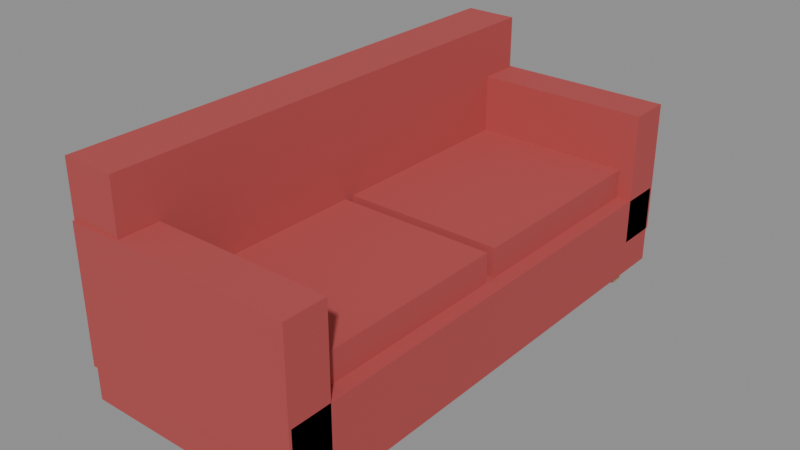 # Source: SM_Prop_Sofa.blend  (saved by Blender 5.3.31; exported with 4.5.12 LTS)
import bpy
from mathutils import Matrix  # noqa: F401  (used for matrix-valued properties, if any)

bpy.ops.wm.read_factory_settings(use_empty=True)
scene = bpy.context.scene
scene.name = 'Scene'

# ---- materials (node trees are filled in below, after node groups)
mat_wood = bpy.data.materials.new('Wood')
mat_wood.diffuse_color = (0.42, 0.28, 0.16, 1.0)
mat_woodlight = bpy.data.materials.new('WoodLight')
mat_woodlight.diffuse_color = (0.7, 0.55, 0.38, 1.0)
mat_metal = bpy.data.materials.new('Metal')
mat_metal.diffuse_color = (0.55, 0.56, 0.58, 1.0)
mat_metaldark = bpy.data.materials.new('MetalDark')
mat_metaldark.diffuse_color = (0.08, 0.08, 0.09, 1.0)
mat_plastic = bpy.data.materials.new('Plastic')
mat_plastic.diffuse_color = (0.06, 0.06, 0.07, 1.0)
mat_plasticwhite = bpy.data.materials.new('PlasticWhite')
mat_plasticwhite.diffuse_color = (0.85, 0.86, 0.87, 1.0)
mat_fabric = bpy.data.materials.new('Fabric')
mat_fabric.diffuse_color = (0.12, 0.18, 0.32, 1.0)
mat_fabricred = bpy.data.materials.new('FabricRed')
mat_fabricred.diffuse_color = (0.45, 0.07, 0.07, 1.0)
mat_concrete = bpy.data.materials.new('Concrete')
mat_concrete.diffuse_color = (0.55, 0.54, 0.52, 1.0)
mat_screen = bpy.data.materials.new('Screen')
mat_screen.diffuse_color = (0.02, 0.05, 0.12, 1.0)
mat_screenon = bpy.data.materials.new('ScreenOn')
mat_screenon.diffuse_color = (0.15, 0.45, 0.95, 1.0)
mat_glass = bpy.data.materials.new('Glass')
mat_glass.diffuse_color = (0.6, 0.75, 0.8, 1.0)
mat_leaf = bpy.data.materials.new('Leaf')
mat_leaf.diffuse_color = (0.12, 0.32, 0.1, 1.0)
mat_soil = bpy.data.materials.new('Soil')
mat_soil.diffuse_color = (0.18, 0.12, 0.08, 1.0)
mat_paintred = bpy.data.materials.new('PaintRed')
mat_paintred.diffuse_color = (0.75, 0.05, 0.04, 1.0)
mat_paintblue = bpy.data.materials.new('PaintBlue')
mat_paintblue.diffuse_color = (0.05, 0.2, 0.55, 1.0)
mat_paintyellow = bpy.data.materials.new('PaintYellow')
mat_paintyellow.diffuse_color = (0.95, 0.75, 0.1, 1.0)
mat_paintgreen = bpy.data.materials.new('PaintGreen')
mat_paintgreen.diffuse_color = (0.1, 0.35, 0.2, 1.0)
mat_paintorange = bpy.data.materials.new('PaintOrange')
mat_paintorange.diffuse_color = (1.0, 0.45, 0.08, 1.0)
mat_rubber = bpy.data.materials.new('Rubber')
mat_rubber.diffuse_color = (0.02, 0.02, 0.02, 1.0)
mat_paper = bpy.data.materials.new('Paper')
mat_paper.diffuse_color = (0.9, 0.88, 0.82, 1.0)
mat_ntnublue = bpy.data.materials.new('NTNUBlue')
mat_ntnublue.diffuse_color = (0.0, 0.25, 0.55, 1.0)

# ---- material node trees
mat_wood.use_nodes = True; mat_wood.node_tree.nodes.clear()
_N = mat_wood.node_tree.nodes; _L = mat_wood.node_tree.links
n0 = _N.new('ShaderNodeBsdfPrincipled'); n0.name = 'Principled BSDF'; n0.location = (-200, 100)
n0.inputs[0].default_value = (0.42, 0.28, 0.16, 1.0)
n0.inputs[2].default_value = 0.55
n0.inputs[10].default_value = 0.005
n1 = _N.new('ShaderNodeOutputMaterial'); n1.name = 'Material Output'; n1.location = (200, 100)
_L.new(n0.outputs[0], n1.inputs[0])
n1.is_active_output = True
mat_woodlight.use_nodes = True; mat_woodlight.node_tree.nodes.clear()
_N = mat_woodlight.node_tree.nodes; _L = mat_woodlight.node_tree.links
n0 = _N.new('ShaderNodeBsdfPrincipled'); n0.name = 'Principled BSDF'; n0.location = (-200, 100)
n0.inputs[0].default_value = (0.7, 0.55, 0.38, 1.0)
n0.inputs[2].default_value = 0.55
n0.inputs[10].default_value = 0.005
n1 = _N.new('ShaderNodeOutputMaterial'); n1.name = 'Material Output'; n1.location = (200, 100)
_L.new(n0.outputs[0], n1.inputs[0])
n1.is_active_output = True
mat_metal.use_nodes = True; mat_metal.node_tree.nodes.clear()
_N = mat_metal.node_tree.nodes; _L = mat_metal.node_tree.links
n0 = _N.new('ShaderNodeBsdfPrincipled'); n0.name = 'Principled BSDF'; n0.location = (-200, 100)
n0.inputs[0].default_value = (0.55, 0.56, 0.58, 1.0)
n0.inputs[1].default_value = 0.9
n0.inputs[2].default_value = 0.35
n0.inputs[10].default_value = 0.005
n1 = _N.new('ShaderNodeOutputMaterial'); n1.name = 'Material Output'; n1.location = (200, 100)
_L.new(n0.outputs[0], n1.inputs[0])
n1.is_active_output = True
mat_metaldark.use_nodes = True; mat_metaldark.node_tree.nodes.clear()
_N = mat_metaldark.node_tree.nodes; _L = mat_metaldark.node_tree.links
n0 = _N.new('ShaderNodeBsdfPrincipled'); n0.name = 'Principled BSDF'; n0.location = (-200, 100)
n0.inputs[0].default_value = (0.08, 0.08, 0.09, 1.0)
n0.inputs[1].default_value = 0.7
n0.inputs[10].default_value = 0.005
n1 = _N.new('ShaderNodeOutputMaterial'); n1.name = 'Material Output'; n1.location = (200, 100)
_L.new(n0.outputs[0], n1.inputs[0])
n1.is_active_output = True
mat_plastic.use_nodes = True; mat_plastic.node_tree.nodes.clear()
_N = mat_plastic.node_tree.nodes; _L = mat_plastic.node_tree.links
n0 = _N.new('ShaderNodeBsdfPrincipled'); n0.name = 'Principled BSDF'; n0.location = (-200, 100)
n0.inputs[0].default_value = (0.06, 0.06, 0.07, 1.0)
n0.inputs[2].default_value = 0.6
n0.inputs[10].default_value = 0.005
n1 = _N.new('ShaderNodeOutputMaterial'); n1.name = 'Material Output'; n1.location = (200, 100)
_L.new(n0.outputs[0], n1.inputs[0])
n1.is_active_output = True
mat_plasticwhite.use_nodes = True; mat_plasticwhite.node_tree.nodes.clear()
_N = mat_plasticwhite.node_tree.nodes; _L = mat_plasticwhite.node_tree.links
n0 = _N.new('ShaderNodeBsdfPrincipled'); n0.name = 'Principled BSDF'; n0.location = (-200, 100)
n0.inputs[0].default_value = (0.85, 0.86, 0.87, 1.0)
n0.inputs[10].default_value = 0.005
n1 = _N.new('ShaderNodeOutputMaterial'); n1.name = 'Material Output'; n1.location = (200, 100)
_L.new(n0.outputs[0], n1.inputs[0])
n1.is_active_output = True
mat_fabric.use_nodes = True; mat_fabric.node_tree.nodes.clear()
_N = mat_fabric.node_tree.nodes; _L = mat_fabric.node_tree.links
n0 = _N.new('ShaderNodeBsdfPrincipled'); n0.name = 'Principled BSDF'; n0.location = (-200, 100)
n0.inputs[0].default_value = (0.12, 0.18, 0.32, 1.0)
n0.inputs[2].default_value = 0.95
n0.inputs[10].default_value = 0.005
n1 = _N.new('ShaderNodeOutputMaterial'); n1.name = 'Material Output'; n1.location = (200, 100)
_L.new(n0.outputs[0], n1.inputs[0])
n1.is_active_output = True
mat_fabricred.use_nodes = True; mat_fabricred.node_tree.nodes.clear()
_N = mat_fabricred.node_tree.nodes; _L = mat_fabricred.node_tree.links
n0 = _N.new('ShaderNodeBsdfPrincipled'); n0.name = 'Principled BSDF'; n0.location = (-200, 100)
n0.inputs[0].default_value = (0.45, 0.07, 0.07, 1.0)
n0.inputs[2].default_value = 0.95
n0.inputs[10].default_value = 0.005
n1 = _N.new('ShaderNodeOutputMaterial'); n1.name = 'Material Output'; n1.location = (200, 100)
_L.new(n0.outputs[0], n1.inputs[0])
n1.is_active_output = True
mat_concrete.use_nodes = True; mat_concrete.node_tree.nodes.clear()
_N = mat_concrete.node_tree.nodes; _L = mat_concrete.node_tree.links
n0 = _N.new('ShaderNodeBsdfPrincipled'); n0.name = 'Principled BSDF'; n0.location = (-200, 100)
n0.inputs[0].default_value = (0.55, 0.54, 0.52, 1.0)
n0.inputs[2].default_value = 0.9
n0.inputs[10].default_value = 0.005
n1 = _N.new('ShaderNodeOutputMaterial'); n1.name = 'Material Output'; n1.location = (200, 100)
_L.new(n0.outputs[0], n1.inputs[0])
n1.is_active_output = True
mat_screen.use_nodes = True; mat_screen.node_tree.nodes.clear()
_N = mat_screen.node_tree.nodes; _L = mat_screen.node_tree.links
n0 = _N.new('ShaderNodeBsdfPrincipled'); n0.name = 'Principled BSDF'; n0.location = (-200, 100)
n0.inputs[0].default_value = (0.02, 0.05, 0.12, 1.0)
n0.inputs[1].default_value = 0.2
n0.inputs[2].default_value = 0.1
n0.inputs[10].default_value = 0.005
n1 = _N.new('ShaderNodeOutputMaterial'); n1.name = 'Material Output'; n1.location = (200, 100)
_L.new(n0.outputs[0], n1.inputs[0])
n1.is_active_output = True
mat_screenon.use_nodes = True; mat_screenon.node_tree.nodes.clear()
_N = mat_screenon.node_tree.nodes; _L = mat_screenon.node_tree.links
n0 = _N.new('ShaderNodeBsdfPrincipled'); n0.name = 'Principled BSDF'; n0.location = (-200, 100)
n0.inputs[0].default_value = (0.15, 0.45, 0.95, 1.0)
n0.inputs[2].default_value = 0.2
n0.inputs[10].default_value = 0.005
n1 = _N.new('ShaderNodeOutputMaterial'); n1.name = 'Material Output'; n1.location = (200, 100)
_L.new(n0.outputs[0], n1.inputs[0])
n1.is_active_output = True
mat_glass.use_nodes = True; mat_glass.node_tree.nodes.clear()
_N = mat_glass.node_tree.nodes; _L = mat_glass.node_tree.links
n0 = _N.new('ShaderNodeBsdfPrincipled'); n0.name = 'Principled BSDF'; n0.location = (-200, 100)
n0.inputs[0].default_value = (0.6, 0.75, 0.8, 1.0)
n0.inputs[1].default_value = 0.3
n0.inputs[2].default_value = 0.05
n0.inputs[10].default_value = 0.005
n1 = _N.new('ShaderNodeOutputMaterial'); n1.name = 'Material Output'; n1.location = (200, 100)
_L.new(n0.outputs[0], n1.inputs[0])
n1.is_active_output = True
mat_leaf.use_nodes = True; mat_leaf.node_tree.nodes.clear()
_N = mat_leaf.node_tree.nodes; _L = mat_leaf.node_tree.links
n0 = _N.new('ShaderNodeBsdfPrincipled'); n0.name = 'Principled BSDF'; n0.location = (-200, 100)
n0.inputs[0].default_value = (0.12, 0.32, 0.1, 1.0)
n0.inputs[2].default_value = 0.7
n0.inputs[10].default_value = 0.005
n1 = _N.new('ShaderNodeOutputMaterial'); n1.name = 'Material Output'; n1.location = (200, 100)
_L.new(n0.outputs[0], n1.inputs[0])
n1.is_active_output = True
mat_soil.use_nodes = True; mat_soil.node_tree.nodes.clear()
_N = mat_soil.node_tree.nodes; _L = mat_soil.node_tree.links
n0 = _N.new('ShaderNodeBsdfPrincipled'); n0.name = 'Principled BSDF'; n0.location = (-200, 100)
n0.inputs[0].default_value = (0.18, 0.12, 0.08, 1.0)
n0.inputs[2].default_value = 1.0
n0.inputs[10].default_value = 0.005
n1 = _N.new('ShaderNodeOutputMaterial'); n1.name = 'Material Output'; n1.location = (200, 100)
_L.new(n0.outputs[0], n1.inputs[0])
n1.is_active_output = True
mat_paintred.use_nodes = True; mat_paintred.node_tree.nodes.clear()
_N = mat_paintred.node_tree.nodes; _L = mat_paintred.node_tree.links
n0 = _N.new('ShaderNodeBsdfPrincipled'); n0.name = 'Principled BSDF'; n0.location = (-200, 100)
n0.inputs[0].default_value = (0.75, 0.05, 0.04, 1.0)
n0.inputs[2].default_value = 0.4
n0.inputs[10].default_value = 0.005
n1 = _N.new('ShaderNodeOutputMaterial'); n1.name = 'Material Output'; n1.location = (200, 100)
_L.new(n0.outputs[0], n1.inputs[0])
n1.is_active_output = True
mat_paintblue.use_nodes = True; mat_paintblue.node_tree.nodes.clear()
_N = mat_paintblue.node_tree.nodes; _L = mat_paintblue.node_tree.links
n0 = _N.new('ShaderNodeBsdfPrincipled'); n0.name = 'Principled BSDF'; n0.location = (-200, 100)
n0.inputs[0].default_value = (0.05, 0.2, 0.55, 1.0)
n0.inputs[2].default_value = 0.4
n0.inputs[10].default_value = 0.005
n1 = _N.new('ShaderNodeOutputMaterial'); n1.name = 'Material Output'; n1.location = (200, 100)
_L.new(n0.outputs[0], n1.inputs[0])
n1.is_active_output = True
mat_paintyellow.use_nodes = True; mat_paintyellow.node_tree.nodes.clear()
_N = mat_paintyellow.node_tree.nodes; _L = mat_paintyellow.node_tree.links
n0 = _N.new('ShaderNodeBsdfPrincipled'); n0.name = 'Principled BSDF'; n0.location = (-200, 100)
n0.inputs[0].default_value = (0.95, 0.75, 0.1, 1.0)
n0.inputs[2].default_value = 0.45
n0.inputs[10].default_value = 0.005
n1 = _N.new('ShaderNodeOutputMaterial'); n1.name = 'Material Output'; n1.location = (200, 100)
_L.new(n0.outputs[0], n1.inputs[0])
n1.is_active_output = True
mat_paintgreen.use_nodes = True; mat_paintgreen.node_tree.nodes.clear()
_N = mat_paintgreen.node_tree.nodes; _L = mat_paintgreen.node_tree.links
n0 = _N.new('ShaderNodeBsdfPrincipled'); n0.name = 'Principled BSDF'; n0.location = (-200, 100)
n0.inputs[0].default_value = (0.1, 0.35, 0.2, 1.0)
n0.inputs[2].default_value = 0.45
n0.inputs[10].default_value = 0.005
n1 = _N.new('ShaderNodeOutputMaterial'); n1.name = 'Material Output'; n1.location = (200, 100)
_L.new(n0.outputs[0], n1.inputs[0])
n1.is_active_output = True
mat_paintorange.use_nodes = True; mat_paintorange.node_tree.nodes.clear()
_N = mat_paintorange.node_tree.nodes; _L = mat_paintorange.node_tree.links
n0 = _N.new('ShaderNodeBsdfPrincipled'); n0.name = 'Principled BSDF'; n0.location = (-200, 100)
n0.inputs[0].default_value = (1.0, 0.45, 0.08, 1.0)
n0.inputs[2].default_value = 0.45
n0.inputs[10].default_value = 0.005
n1 = _N.new('ShaderNodeOutputMaterial'); n1.name = 'Material Output'; n1.location = (200, 100)
_L.new(n0.outputs[0], n1.inputs[0])
n1.is_active_output = True
mat_rubber.use_nodes = True; mat_rubber.node_tree.nodes.clear()
_N = mat_rubber.node_tree.nodes; _L = mat_rubber.node_tree.links
n0 = _N.new('ShaderNodeBsdfPrincipled'); n0.name = 'Principled BSDF'; n0.location = (-200, 100)
n0.inputs[0].default_value = (0.02, 0.02, 0.02, 1.0)
n0.inputs[2].default_value = 0.95
n0.inputs[10].default_value = 0.005
n1 = _N.new('ShaderNodeOutputMaterial'); n1.name = 'Material Output'; n1.location = (200, 100)
_L.new(n0.outputs[0], n1.inputs[0])
n1.is_active_output = True
mat_paper.use_nodes = True; mat_paper.node_tree.nodes.clear()
_N = mat_paper.node_tree.nodes; _L = mat_paper.node_tree.links
n0 = _N.new('ShaderNodeBsdfPrincipled'); n0.name = 'Principled BSDF'; n0.location = (-200, 100)
n0.inputs[0].default_value = (0.9, 0.88, 0.82, 1.0)
n0.inputs[2].default_value = 0.9
n0.inputs[10].default_value = 0.005
n1 = _N.new('ShaderNodeOutputMaterial'); n1.name = 'Material Output'; n1.location = (200, 100)
_L.new(n0.outputs[0], n1.inputs[0])
n1.is_active_output = True
mat_ntnublue.use_nodes = True; mat_ntnublue.node_tree.nodes.clear()
_N = mat_ntnublue.node_tree.nodes; _L = mat_ntnublue.node_tree.links
n0 = _N.new('ShaderNodeBsdfPrincipled'); n0.name = 'Principled BSDF'; n0.location = (-200, 100)
n0.inputs[0].default_value = (0.0, 0.25, 0.55, 1.0)
n0.inputs[2].default_value = 0.4
n0.inputs[10].default_value = 0.005
n1 = _N.new('ShaderNodeOutputMaterial'); n1.name = 'Material Output'; n1.location = (200, 100)
_L.new(n0.outputs[0], n1.inputs[0])
n1.is_active_output = True

# ---- meshes
me_sm_prop_sofa = bpy.data.meshes.new('SM_Prop_Sofa')
me_sm_prop_sofa.from_pydata([(-0.425, 0.95, 0.07), (0.425, 0.95, 0.07), (0.425, -0.95, 0.07), (-0.425, -0.95, 0.07), (-0.425, 0.95, 0.37), (0.425, 0.95, 0.37), (0.425, -0.95, 0.37), (-0.425, -0.95, 0.37), (-0.43, 0.95, 0.3), (-0.23, 0.95, 0.3), (-0.23, -0.95, 0.3), (-0.43, -0.95, 0.3), (-0.43, 0.95, 0.9), (-0.23, 0.95, 0.9), (-0.23, -0.95, 0.9), (-0.43, -0.95, 0.9), (-0.425, 0.96, 0.2), (0.425, 0.96, 0.2), (0.425, 0.8, 0.2), (-0.425, 0.8, 0.2), (-0.425, 0.96, 0.7), (0.425, 0.96, 0.7), (0.425, 0.8, 0.7), (-0.425, 0.8, 0.7), (-0.425, -0.8, 0.2), (0.425, -0.8, 0.2), (0.425, -0.96, 0.2), (-0.425, -0.96, 0.2), (-0.425, -0.8, 0.7), (0.425, -0.8, 0.7), (0.425, -0.96, 0.7), (-0.425, -0.96, 0.7), (-0.33, 0.82, 0.36), (0.37, 0.82, 0.36), (0.37, 0.02, 0.36), (-0.33, 0.02, 0.36), (-0.33, 0.82, 0.48), (0.37, 0.82, 0.48), (0.37, 0.02, 0.48), (-0.33, 0.02, 0.48), (-0.33, -0.02, 0.36), (0.37, -0.02, 0.36), (0.37, -0.82, 0.36), (-0.33, -0.82, 0.36), (-0.33, -0.02, 0.48), (0.37, -0.02, 0.48), (0.37, -0.82, 0.48), (-0.33, -0.82, 0.48), (-0.375, 0.875, -0.005), (-0.325, 0.875, -0.005), (-0.325, 0.825, -0.005), (-0.375, 0.825, -0.005), (-0.375, 0.875, 0.065), (-0.325, 0.875, 0.065), (-0.325, 0.825, 0.065), (-0.375, 0.825, 0.065), (-0.375, -0.825, -0.005), (-0.325, -0.825, -0.005), (-0.325, -0.875, -0.005), (-0.375, -0.875, -0.005), (-0.375, -0.825, 0.065), (-0.325, -0.825, 0.065), (-0.325, -0.875, 0.065), (-0.375, -0.875, 0.065), (0.325, 0.875, -0.005), (0.375, 0.875, -0.005), (0.375, 0.825, -0.005), (0.325, 0.825, -0.005), (0.325, 0.875, 0.065), (0.375, 0.875, 0.065), (0.375, 0.825, 0.065), (0.325, 0.825, 0.065), (0.325, -0.825, -0.005), (0.375, -0.825, -0.005), (0.375, -0.875, -0.005), (0.325, -0.875, -0.005), (0.325, -0.825, 0.065), (0.375, -0.825, 0.065), (0.375, -0.875, 0.065), (0.325, -0.875, 0.065)], [], [(0, 1, 2, 3), (4, 7, 6, 5), (0, 4, 5, 1), (1, 5, 6, 2), (2, 6, 7, 3), (3, 7, 4, 0), (8, 9, 10, 11), (12, 15, 14, 13), (8, 12, 13, 9), (9, 13, 14, 10), (10, 14, 15, 11), (11, 15, 12, 8), (16, 17, 18, 19), (20, 23, 22, 21), (16, 20, 21, 17), (17, 21, 22, 18), (18, 22, 23, 19), (19, 23, 20, 16), (24, 25, 26, 27), (28, 31, 30, 29), (24, 28, 29, 25), (25, 29, 30, 26), (26, 30, 31, 27), (27, 31, 28, 24), (32, 33, 34, 35), (36, 39, 38, 37), (32, 36, 37, 33), (33, 37, 38, 34), (34, 38, 39, 35), (35, 39, 36, 32), (40, 41, 42, 43), (44, 47, 46, 45), (40, 44, 45, 41), (41, 45, 46, 42), (42, 46, 47, 43), (43, 47, 44, 40), (48, 49, 50, 51), (52, 55, 54, 53), (48, 52, 53, 49), (49, 53, 54, 50), (50, 54, 55, 51), (51, 55, 52, 48), (56, 57, 58, 59), (60, 63, 62, 61), (56, 60, 61, 57), (57, 61, 62, 58), (58, 62, 63, 59), (59, 63, 60, 56), (64, 65, 66, 67), (68, 71, 70, 69), (64, 68, 69, 65), (65, 69, 70, 66), (66, 70, 71, 67), (67, 71, 68, 64), (72, 73, 74, 75), (76, 79, 78, 77), (72, 76, 77, 73), (73, 77, 78, 74), (74, 78, 79, 75), (75, 79, 76, 72)])
me_sm_prop_sofa.polygons.foreach_set('material_index', [7, 7, 7, 7, 7, 7, 7, 7, 7, 7, 7, 7, 7, 7, 7, 7, 7, 7, 7, 7, 7, 7, 7, 7, 7, 7, 7, 7, 7, 7, 7, 7, 7, 7, 7, 7, 0, 0, 0, 0, 0, 0, 0, 0, 0, 0, 0, 0, 0, 0, 0, 0, 0, 0, 0, 0, 0, 0, 0, 0])
_uv = me_sm_prop_sofa.uv_layers.new(name='Float2')
_uv.uv.foreach_set('vector', [-0.2125, 0.475, 0.2125, 0.475, 0.2125, -0.475, -0.2125, -0.475, -0.2125, 0.475, -0.2125, -0.475, 0.2125, -0.475, 0.2125, 0.475, -0.2125, 0.035, -0.2125, 0.185, 0.2125, 0.185, 0.2125, 0.035, 0.475, 0.035, 0.475, 0.185, -0.475, 0.185, -0.475, 0.035, 0.2125, 0.035, 0.2125, 0.185, -0.2125, 0.185, -0.2125, 0.035, -0.475, 0.035, -0.475, 0.185, 0.475, 0.185, 0.475, 0.035, -0.215, 0.475, -0.115, 0.475, -0.115, -0.475, -0.215, -0.475, -0.215, 0.475, -0.215, -0.475, -0.115, -0.475, -0.115, 0.475, -0.215, 0.15, -0.215, 0.45, -0.115, 0.45, -0.115, 0.15, 0.475, 0.15, 0.475, 0.45, -0.475, 0.45, -0.475, 0.15, -0.115, 0.15, -0.115, 0.45, -0.215, 0.45, -0.215, 0.15, -0.475, 0.15, -0.475, 0.45, 0.475, 0.45, 0.475, 0.15, -0.2125, 0.48, 0.2125, 0.48, 0.2125, 0.4, -0.2125, 0.4, -0.2125, 0.48, -0.2125, 0.4, 0.2125, 0.4, 0.2125, 0.48, -0.2125, 0.1, -0.2125, 0.35, 0.2125, 0.35, 0.2125, 0.1, 0.48, 0.1, 0.48, 0.35, 0.4, 0.35, 0.4, 0.1, 0.2125, 0.1, 0.2125, 0.35, -0.2125, 0.35, -0.2125, 0.1, 0.4, 0.1, 0.4, 0.35, 0.48, 0.35, 0.48, 0.1, -0.2125, -0.4, 0.2125, -0.4, 0.2125, -0.48, -0.2125, -0.48, -0.2125, -0.4, -0.2125, -0.48, 0.2125, -0.48, 0.2125, -0.4, -0.2125, 0.1, -0.2125, 0.35, 0.2125, 0.35, 0.2125, 0.1, -0.4, 0.1, -0.4, 0.35, -0.48, 0.35, -0.48, 0.1, 0.2125, 0.1, 0.2125, 0.35, -0.2125, 0.35, -0.2125, 0.1, -0.48, 0.1, -0.48, 0.35, -0.4, 0.35, -0.4, 0.1, -0.165, 0.41, 0.185, 0.41, 0.185, 0.01, -0.165, 0.01, -0.165, 0.41, -0.165, 0.01, 0.185, 0.01, 0.185, 0.41, -0.165, 0.18, -0.165, 0.24, 0.185, 0.24, 0.185, 0.18, 0.41, 0.18, 0.41, 0.24, 0.01, 0.24, 0.01, 0.18, 0.185, 0.18, 0.185, 0.24, -0.165, 0.24, -0.165, 0.18, 0.01, 0.18, 0.01, 0.24, 0.41, 0.24, 0.41, 0.18, -0.165, -0.01, 0.185, -0.01, 0.185, -0.41, -0.165, -0.41, -0.165, -0.01, -0.165, -0.41, 0.185, -0.41, 0.185, -0.01, -0.165, 0.18, -0.165, 0.24, 0.185, 0.24, 0.185, 0.18, -0.01, 0.18, -0.01, 0.24, -0.41, 0.24, -0.41, 0.18, 0.185, 0.18, 0.185, 0.24, -0.165, 0.24, -0.165, 0.18, -0.41, 0.18, -0.41, 0.24, -0.01, 0.24, -0.01, 0.18, -0.1875, 0.4375, -0.1625, 0.4375, -0.1625, 0.4125, -0.1875, 0.4125, -0.1875, 0.4375, -0.1875, 0.4125, -0.1625, 0.4125, -0.1625, 0.4375, -0.1875, -0.0025, -0.1875, 0.0325, -0.1625, 0.0325, -0.1625, -0.0025, 0.4375, -0.0025, 0.4375, 0.0325, 0.4125, 0.0325, 0.4125, -0.0025, -0.1625, -0.0025, -0.1625, 0.0325, -0.1875, 0.0325, -0.1875, -0.0025, 0.4125, -0.0025, 0.4125, 0.0325, 0.4375, 0.0325, 0.4375, -0.0025, -0.1875, -0.4125, -0.1625, -0.4125, -0.1625, -0.4375, -0.1875, -0.4375, -0.1875, -0.4125, -0.1875, -0.4375, -0.1625, -0.4375, -0.1625, -0.4125, -0.1875, -0.0025, -0.1875, 0.0325, -0.1625, 0.0325, -0.1625, -0.0025, -0.4125, -0.0025, -0.4125, 0.0325, -0.4375, 0.0325, -0.4375, -0.0025, -0.1625, -0.0025, -0.1625, 0.0325, -0.1875, 0.0325, -0.1875, -0.0025, -0.4375, -0.0025, -0.4375, 0.0325, -0.4125, 0.0325, -0.4125, -0.0025, 0.1625, 0.4375, 0.1875, 0.4375, 0.1875, 0.4125, 0.1625, 0.4125, 0.1625, 0.4375, 0.1625, 0.4125, 0.1875, 0.4125, 0.1875, 0.4375, 0.1625, -0.0025, 0.1625, 0.0325, 0.1875, 0.0325, 0.1875, -0.0025, 0.4375, -0.0025, 0.4375, 0.0325, 0.4125, 0.0325, 0.4125, -0.0025, 0.1875, -0.0025, 0.1875, 0.0325, 0.1625, 0.0325, 0.1625, -0.0025, 0.4125, -0.0025, 0.4125, 0.0325, 0.4375, 0.0325, 0.4375, -0.0025, 0.1625, -0.4125, 0.1875, -0.4125, 0.1875, -0.4375, 0.1625, -0.4375, 0.1625, -0.4125, 0.1625, -0.4375, 0.1875, -0.4375, 0.1875, -0.4125, 0.1625, -0.0025, 0.1625, 0.0325, 0.1875, 0.0325, 0.1875, -0.0025, -0.4125, -0.0025, -0.4125, 0.0325, -0.4375, 0.0325, -0.4375, -0.0025, 0.1875, -0.0025, 0.1875, 0.0325, 0.1625, 0.0325, 0.1625, -0.0025, -0.4375, -0.0025, -0.4375, 0.0325, -0.4125, 0.0325, -0.4125, -0.0025])
me_sm_prop_sofa.materials.append(mat_wood)
me_sm_prop_sofa.materials.append(mat_woodlight)
me_sm_prop_sofa.materials.append(mat_metal)
me_sm_prop_sofa.materials.append(mat_metaldark)
me_sm_prop_sofa.materials.append(mat_plastic)
me_sm_prop_sofa.materials.append(mat_plasticwhite)
me_sm_prop_sofa.materials.append(mat_fabric)
me_sm_prop_sofa.materials.append(mat_fabricred)
me_sm_prop_sofa.materials.append(mat_concrete)
me_sm_prop_sofa.materials.append(mat_screen)
me_sm_prop_sofa.materials.append(mat_screenon)
me_sm_prop_sofa.materials.append(mat_glass)
me_sm_prop_sofa.materials.append(mat_leaf)
me_sm_prop_sofa.materials.append(mat_soil)
me_sm_prop_sofa.materials.append(mat_paintred)
me_sm_prop_sofa.materials.append(mat_paintblue)
me_sm_prop_sofa.materials.append(mat_paintyellow)
me_sm_prop_sofa.materials.append(mat_paintgreen)
me_sm_prop_sofa.materials.append(mat_paintorange)
me_sm_prop_sofa.materials.append(mat_rubber)
me_sm_prop_sofa.materials.append(mat_paper)
me_sm_prop_sofa.materials.append(mat_ntnublue)
me_sm_prop_sofa.update()

# ---- objects
ob_sm_prop_sofa = bpy.data.objects.new('SM_Prop_Sofa', me_sm_prop_sofa)

# ---- transforms, parenting, visibility, modifiers, constraints
ob_sm_prop_sofa.location = (0.0, 0.0, 0.0)

# ---- collection membership
scene.collection.objects.link(ob_sm_prop_sofa)

# ---- scene / render settings (as saved in the file)
scene.frame_start = 1; scene.frame_end = 250; scene.frame_set(1)
scene.render.engine = 'BLENDER_EEVEE_NEXT'
scene.render.bake_bias = 0.0
scene.render.bake_samples = 0
scene.render.compositor_device = 'GPU'
scene.eevee.use_volume_custom_range = False
scene.eevee.fast_gi_thickness_near = 0.1
scene.eevee.fast_gi_thickness_far = 0.0
scene.eevee.ray_tracing_options.screen_trace_thickness = 0.1
bpy.context.view_layer.update()

# ---- added for rendering (the .blend has no active camera and no usable light): camera, sun + grey world if the file has none
cam_auto = bpy.data.cameras.new('AutoCamera')
cam_auto.lens = 50.0
cam_auto.sensor_width = 36.0
cam_auto.clip_end = 1000.0
ob_auto_camera = bpy.data.objects.new('AutoCamera', cam_auto)
scene.collection.objects.link(ob_auto_camera)
ob_auto_camera.location = (2.11472, -2.54066, 2.14127)
ob_auto_camera.rotation_euler = (1.09748, -7.21219e-08, 0.694738)
scene.camera = ob_auto_camera
light_auto_sun = bpy.data.lights.new('AutoSun', 'SUN')
light_auto_sun.energy = 3.0
light_auto_sun.angle = 0.0523599
ob_auto_sun = bpy.data.objects.new('AutoSun', light_auto_sun)
scene.collection.objects.link(ob_auto_sun)
ob_auto_sun.rotation_euler = (0.872665, 0.174533, 0.523599)
if scene.world is None:
    world_auto = bpy.data.worlds.new('AutoWorld')
    world_auto.color = (0.3, 0.3, 0.3)
    scene.world = world_auto
bpy.context.view_layer.update()
